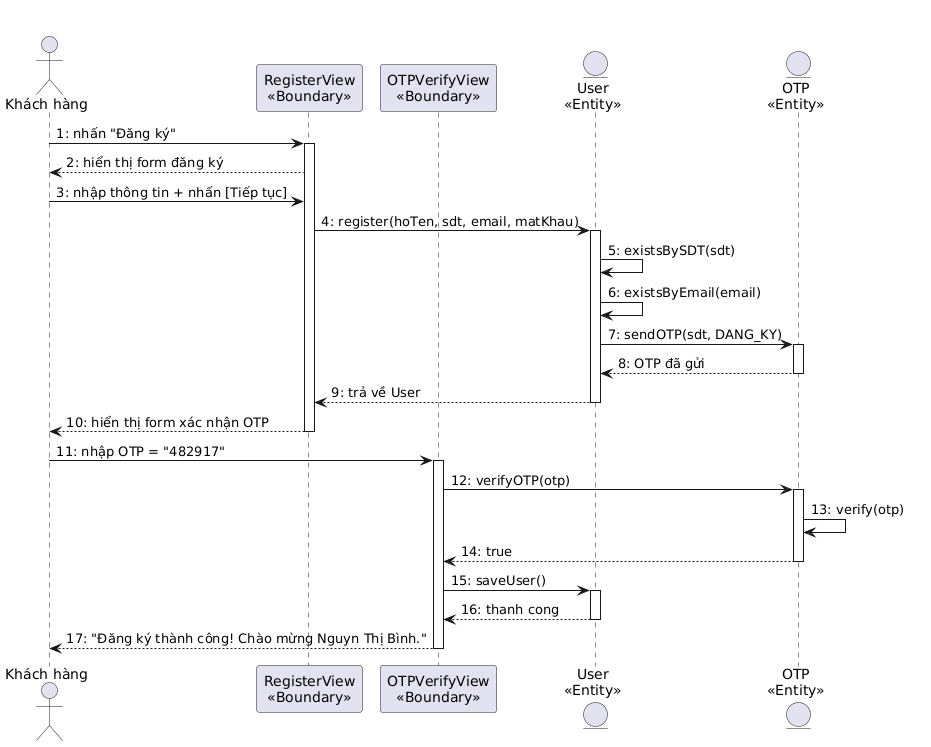

The diagram above was rendered by PlantUML. Its source (embedded in the PNG):
@startuml
title Đăng ký - Tuần tự Phân tích

actor "Khách hàng" as KH
participant "RegisterView\n<<Boundary>>" as B1
participant "OTPVerifyView\n<<Boundary>>" as B2
entity "User\n<<Entity>>" as E1
entity "OTP\n<<Entity>>" as E2

KH -> B1 : 1: nhấn "Đăng ký"
activate B1
B1 --> KH : 2: hiển thị form đăng ký
KH -> B1 : 3: nhập thông tin + nhấn [Tiếp tục]
B1 -> E1 : 4: register(hoTen, sdt, email, matKhau)
activate E1
E1 -> E1 : 5: existsBySDT(sdt)
E1 -> E1 : 6: existsByEmail(email)
E1 -> E2 : 7: sendOTP(sdt, DANG_KY)
activate E2
E2 --> E1 : 8: OTP đã gửi
deactivate E2
E1 --> B1 : 9: trả về User
deactivate E1
B1 --> KH : 10: hiển thị form xác nhận OTP
deactivate B1

KH -> B2 : 11: nhập OTP = "482917"
activate B2
B2 -> E2 : 12: verifyOTP(otp)
activate E2
E2 -> E2 : 13: verify(otp)
E2 --> B2 : 14: true
deactivate E2
B2 -> E1 : 15: saveUser()
activate E1
E1 --> B2 : 16: thanh cong
deactivate E1
B2 --> KH : 17: "Đăng ký thành công! Chào mừng Nguyễn Thị Bình."
deactivate B2
@enduml